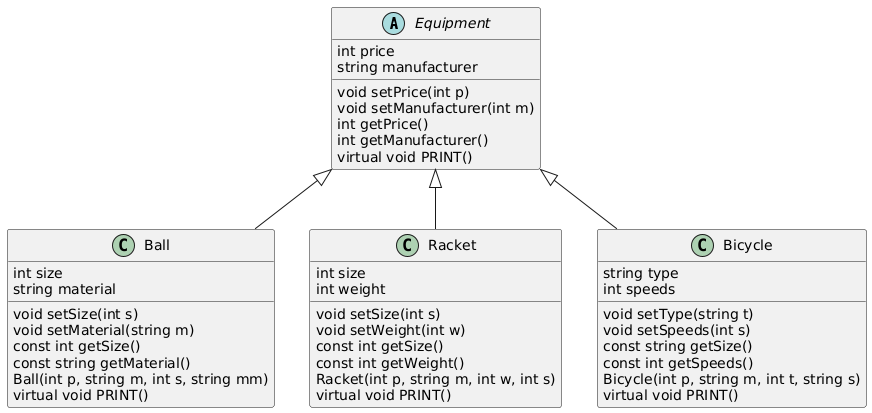

The diagram above was rendered by PlantUML. Its source (embedded in the PNG):
@startuml
abstract Equipment{
{field}int price
{field}string manufacturer

{method}void setPrice(int p)
{method}void setManufacturer(int m)
{method}int getPrice()
{method}int getManufacturer()
{method}virtual void PRINT()


}
class Ball{

{field}int size
{field}string material

{method}void setSize(int s)
{method}void setMaterial(string m)
{method}const int getSize()
{method}const string getMaterial()
{method}Ball(int p, string m, int s, string mm)
{method}virtual void PRINT()

}



class Racket{

{field}int size
{field}int weight

{method}void setSize(int s)
{method}void setWeight(int w)
{method}const int getSize()
{method}const int getWeight()
{method}Racket(int p, string m, int w, int s)
{method}virtual void PRINT()

}

class Bicycle{

{field}string type
{field}int speeds

{method}void setType(string t)
{method}void setSpeeds(int s)
{method}const string getSize()
{method}const int getSpeeds()
{method}Bicycle(int p, string m, int t, string s)
{method}virtual void PRINT()

}

Equipment <|-- Ball
Equipment <|-- Racket
Equipment <|-- Bicycle
@enduml